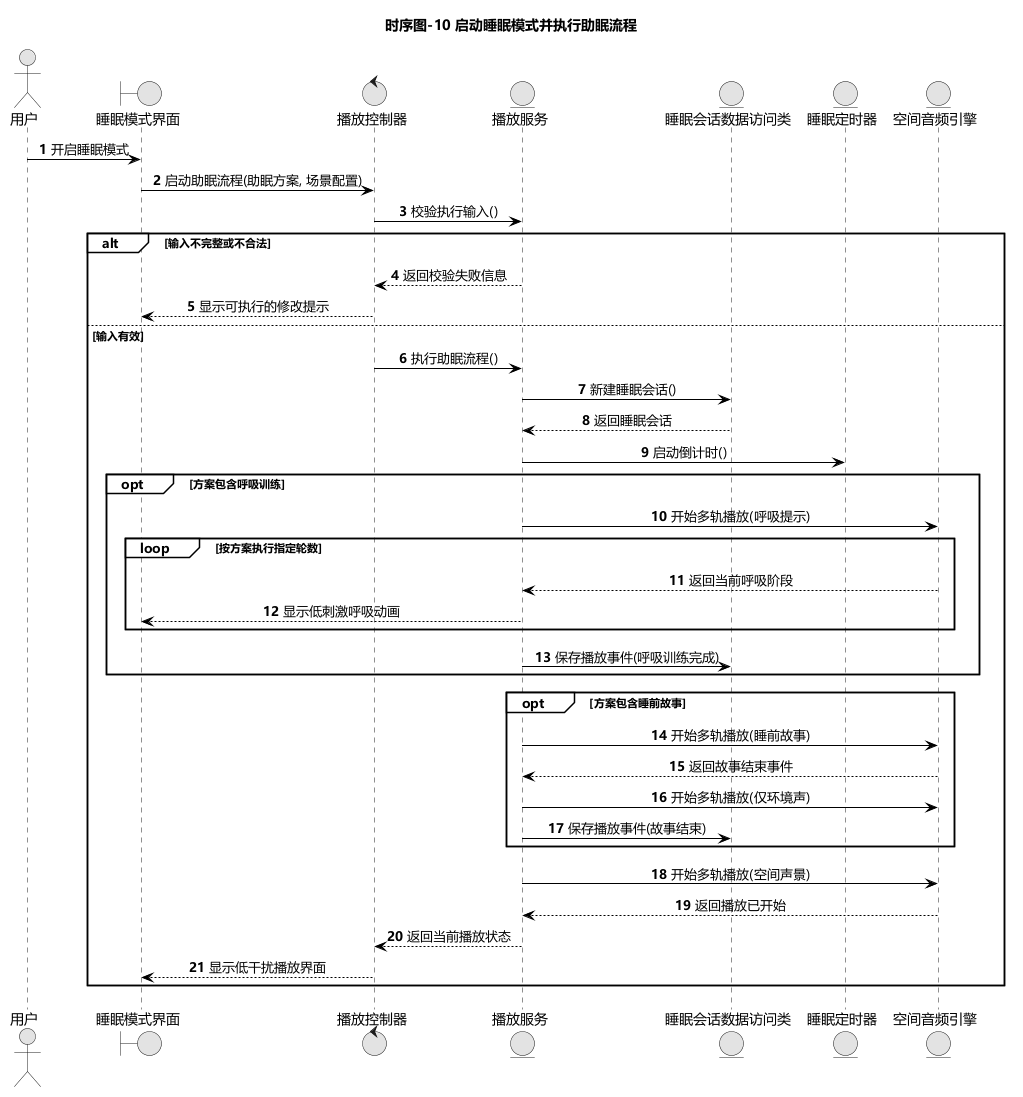

The diagram above was rendered by PlantUML. Its source (embedded in the PNG):
@startuml
title 时序图-10 启动睡眠模式并执行助眠流程
skinparam defaultFontName Microsoft YaHei
skinparam monochrome true
skinparam shadowing false
skinparam roundcorner 0
skinparam ArrowColor Black
skinparam LifeLineBorderColor Black
skinparam LifeLineBackgroundColor White
skinparam ParticipantBorderColor Black
skinparam ParticipantBackgroundColor White
skinparam ParticipantFontColor Black
skinparam SequenceGroupBorderColor Black
skinparam SequenceGroupBackgroundColor White
skinparam SequenceGroupHeaderFontColor Black
skinparam sequenceMessageAlign center
autonumber

actor 用户
boundary 睡眠模式界面
control 播放控制器
entity 播放服务
entity 睡眠会话数据访问类
entity 睡眠定时器
entity 空间音频引擎

用户 -> 睡眠模式界面 : 开启睡眠模式
睡眠模式界面 -> 播放控制器 : 启动助眠流程(助眠方案, 场景配置)
播放控制器 -> 播放服务 : 校验执行输入()

alt 输入不完整或不合法
  播放服务 --> 播放控制器 : 返回校验失败信息
  播放控制器 --> 睡眠模式界面 : 显示可执行的修改提示
else 输入有效
  播放控制器 -> 播放服务 : 执行助眠流程()
  播放服务 -> 睡眠会话数据访问类 : 新建睡眠会话()
  睡眠会话数据访问类 --> 播放服务 : 返回睡眠会话
  播放服务 -> 睡眠定时器 : 启动倒计时()

  opt 方案包含呼吸训练
    播放服务 -> 空间音频引擎 : 开始多轨播放(呼吸提示)
    loop 按方案执行指定轮数
      空间音频引擎 --> 播放服务 : 返回当前呼吸阶段
      播放服务 --> 睡眠模式界面 : 显示低刺激呼吸动画
    end
    播放服务 -> 睡眠会话数据访问类 : 保存播放事件(呼吸训练完成)
  end

  opt 方案包含睡前故事
    播放服务 -> 空间音频引擎 : 开始多轨播放(睡前故事)
    空间音频引擎 --> 播放服务 : 返回故事结束事件
    播放服务 -> 空间音频引擎 : 开始多轨播放(仅环境声)
    播放服务 -> 睡眠会话数据访问类 : 保存播放事件(故事结束)
  end

  播放服务 -> 空间音频引擎 : 开始多轨播放(空间声景)
  空间音频引擎 --> 播放服务 : 返回播放已开始
  播放服务 --> 播放控制器 : 返回当前播放状态
  播放控制器 --> 睡眠模式界面 : 显示低干扰播放界面
end
@enduml